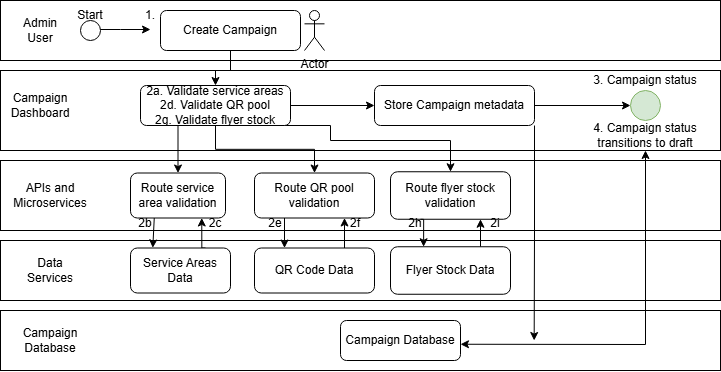

The diagram above was exported from draw.io. Its source (the exported page's mxGraphModel, read from the mxfile embedded in the PNG):
<mxGraphModel dx="2357" dy="1252" grid="1" gridSize="10" guides="1" tooltips="1" connect="1" arrows="1" fold="1" page="1" pageScale="1" pageWidth="827" pageHeight="1169" math="0" shadow="0">
  <root>
    <mxCell id="0" />
    <mxCell id="1" parent="0" />
    <mxCell id="9mGqx3Rb5EUazy7yJhMk-1" parent="1" style="rounded=0;whiteSpace=wrap;html=1;" value="" vertex="1">
      <mxGeometry height="60" width="720" x="40" y="140" as="geometry" />
    </mxCell>
    <mxCell id="9mGqx3Rb5EUazy7yJhMk-2" parent="1" style="rounded=0;whiteSpace=wrap;html=1;" value="" vertex="1">
      <mxGeometry height="80" width="720" x="40" y="210" as="geometry" />
    </mxCell>
    <mxCell id="9mGqx3Rb5EUazy7yJhMk-3" parent="1" style="rounded=0;whiteSpace=wrap;html=1;" value="" vertex="1">
      <mxGeometry height="70" width="720" x="40" y="300" as="geometry" />
    </mxCell>
    <mxCell id="9mGqx3Rb5EUazy7yJhMk-4" parent="1" style="rounded=0;whiteSpace=wrap;html=1;" value="" vertex="1">
      <mxGeometry height="60" width="720" x="40" y="450" as="geometry" />
    </mxCell>
    <mxCell id="9mGqx3Rb5EUazy7yJhMk-5" parent="1" style="rounded=0;whiteSpace=wrap;html=1;" value="" vertex="1">
      <mxGeometry height="60" width="720" x="40" y="380" as="geometry" />
    </mxCell>
    <mxCell id="9mGqx3Rb5EUazy7yJhMk-6" parent="1" style="text;html=1;whiteSpace=wrap;strokeColor=none;fillColor=none;align=center;verticalAlign=middle;rounded=0;" value="Admin User" vertex="1">
      <mxGeometry height="30" width="60" x="50" y="155" as="geometry" />
    </mxCell>
    <mxCell id="9mGqx3Rb5EUazy7yJhMk-7" parent="1" style="ellipse;whiteSpace=wrap;html=1;aspect=fixed;" value="" vertex="1">
      <mxGeometry height="20" width="20" x="120" y="160" as="geometry" />
    </mxCell>
    <mxCell id="9mGqx3Rb5EUazy7yJhMk-9" parent="1" style="text;html=1;whiteSpace=wrap;strokeColor=none;fillColor=none;align=center;verticalAlign=middle;rounded=0;" value="Start" vertex="1">
      <mxGeometry height="30" width="60" x="100" y="140" as="geometry" />
    </mxCell>
    <mxCell id="9mGqx3Rb5EUazy7yJhMk-21" edge="1" parent="1" source="9mGqx3Rb5EUazy7yJhMk-10" style="edgeStyle=orthogonalEdgeStyle;rounded=0;orthogonalLoop=1;jettySize=auto;html=1;" target="9mGqx3Rb5EUazy7yJhMk-19" value="">
      <mxGeometry relative="1" as="geometry" />
    </mxCell>
    <mxCell id="9mGqx3Rb5EUazy7yJhMk-10" parent="1" style="rounded=1;whiteSpace=wrap;html=1;" value="Create Campaign" vertex="1">
      <mxGeometry height="40" width="140" x="200" y="150" as="geometry" />
    </mxCell>
    <mxCell id="9mGqx3Rb5EUazy7yJhMk-13" edge="1" parent="1" style="endArrow=classic;html=1;rounded=0;endFill=1;" value="">
      <mxGeometry height="50" relative="1" width="50" as="geometry">
        <Array as="points">
          <mxPoint x="160" y="169" />
          <mxPoint x="190" y="169" />
        </Array>
        <mxPoint x="140" y="169" as="sourcePoint" />
        <mxPoint x="190" y="169" as="targetPoint" />
      </mxGeometry>
    </mxCell>
    <mxCell id="9mGqx3Rb5EUazy7yJhMk-14" parent="1" style="text;html=1;whiteSpace=wrap;strokeColor=none;fillColor=none;align=center;verticalAlign=middle;rounded=0;" value="1." vertex="1">
      <mxGeometry height="30" width="60" x="160" y="140" as="geometry" />
    </mxCell>
    <mxCell id="9mGqx3Rb5EUazy7yJhMk-18" parent="1" style="text;html=1;whiteSpace=wrap;strokeColor=none;fillColor=none;align=center;verticalAlign=middle;rounded=0;" value="Campaign Dashboard" vertex="1">
      <mxGeometry height="30" width="60" x="50" y="230" as="geometry" />
    </mxCell>
    <mxCell id="9mGqx3Rb5EUazy7yJhMk-23" edge="1" parent="1" source="9mGqx3Rb5EUazy7yJhMk-19" style="edgeStyle=orthogonalEdgeStyle;rounded=0;orthogonalLoop=1;jettySize=auto;html=1;" target="9mGqx3Rb5EUazy7yJhMk-22" value="">
      <mxGeometry relative="1" as="geometry" />
    </mxCell>
    <mxCell id="9mGqx3Rb5EUazy7yJhMk-34" edge="1" parent="1" source="9mGqx3Rb5EUazy7yJhMk-19" style="edgeStyle=orthogonalEdgeStyle;rounded=0;orthogonalLoop=1;jettySize=auto;html=1;exitX=0.25;exitY=1;exitDx=0;exitDy=0;" target="9mGqx3Rb5EUazy7yJhMk-30">
      <mxGeometry relative="1" as="geometry" />
    </mxCell>
    <mxCell id="9mGqx3Rb5EUazy7yJhMk-35" edge="1" parent="1" source="9mGqx3Rb5EUazy7yJhMk-19" style="edgeStyle=orthogonalEdgeStyle;rounded=0;orthogonalLoop=1;jettySize=auto;html=1;exitX=0.5;exitY=1;exitDx=0;exitDy=0;" target="9mGqx3Rb5EUazy7yJhMk-31">
      <mxGeometry relative="1" as="geometry" />
    </mxCell>
    <mxCell id="9mGqx3Rb5EUazy7yJhMk-36" edge="1" parent="1" source="9mGqx3Rb5EUazy7yJhMk-19" style="edgeStyle=orthogonalEdgeStyle;rounded=0;orthogonalLoop=1;jettySize=auto;html=1;exitX=0.5;exitY=1;exitDx=0;exitDy=0;" target="9mGqx3Rb5EUazy7yJhMk-32">
      <mxGeometry relative="1" as="geometry">
        <Array as="points">
          <mxPoint x="370" y="265" />
          <mxPoint x="370" y="280" />
          <mxPoint x="490" y="280" />
        </Array>
      </mxGeometry>
    </mxCell>
    <mxCell id="9mGqx3Rb5EUazy7yJhMk-19" parent="1" style="rounded=1;whiteSpace=wrap;html=1;" value="&lt;div&gt;2a. Validate service areas&lt;/div&gt;&lt;div&gt;2d. Validate QR pool&lt;/div&gt;&lt;div&gt;2g. Validate flyer stock&lt;/div&gt;" vertex="1">
      <mxGeometry height="40" width="150" x="180" y="225" as="geometry" />
    </mxCell>
    <mxCell id="9mGqx3Rb5EUazy7yJhMk-25" edge="1" parent="1" source="9mGqx3Rb5EUazy7yJhMk-22" style="edgeStyle=orthogonalEdgeStyle;rounded=0;orthogonalLoop=1;jettySize=auto;html=1;" target="9mGqx3Rb5EUazy7yJhMk-24" value="">
      <mxGeometry relative="1" as="geometry" />
    </mxCell>
    <mxCell id="9mGqx3Rb5EUazy7yJhMk-62" edge="1" parent="1" source="9mGqx3Rb5EUazy7yJhMk-22" style="edgeStyle=orthogonalEdgeStyle;rounded=0;orthogonalLoop=1;jettySize=auto;html=1;exitX=1;exitY=1;exitDx=0;exitDy=0;">
      <mxGeometry relative="1" as="geometry">
        <mxPoint x="573.6666666666667" y="480" as="targetPoint" />
      </mxGeometry>
    </mxCell>
    <mxCell id="9mGqx3Rb5EUazy7yJhMk-22" parent="1" style="rounded=1;whiteSpace=wrap;html=1;" value="Store Campaign metadata" vertex="1">
      <mxGeometry height="40" width="160" x="414" y="225" as="geometry" />
    </mxCell>
    <mxCell id="9mGqx3Rb5EUazy7yJhMk-24" parent="1" style="ellipse;whiteSpace=wrap;html=1;aspect=fixed;fillColor=#d5e8d4;strokeColor=#82b366;" value="" vertex="1">
      <mxGeometry height="30" width="30" x="670" y="230" as="geometry" />
    </mxCell>
    <mxCell id="9mGqx3Rb5EUazy7yJhMk-26" parent="1" style="text;html=1;whiteSpace=wrap;strokeColor=none;fillColor=none;align=center;verticalAlign=middle;rounded=0;" value="3. Campaign status" vertex="1">
      <mxGeometry height="20" width="130" x="620" y="210" as="geometry" />
    </mxCell>
    <mxCell id="9mGqx3Rb5EUazy7yJhMk-27" parent="1" style="text;html=1;whiteSpace=wrap;strokeColor=none;fillColor=none;align=center;verticalAlign=middle;rounded=0;" value="4. Campaign status transitions to draft" vertex="1">
      <mxGeometry height="30" width="120" x="625" y="260" as="geometry" />
    </mxCell>
    <mxCell id="9mGqx3Rb5EUazy7yJhMk-29" parent="1" style="text;html=1;whiteSpace=wrap;strokeColor=none;fillColor=none;align=center;verticalAlign=middle;rounded=0;" value="APIs and Microservices" vertex="1">
      <mxGeometry height="30" width="80" x="50" y="320" as="geometry" />
    </mxCell>
    <mxCell id="9mGqx3Rb5EUazy7yJhMk-30" parent="1" style="rounded=1;whiteSpace=wrap;html=1;" value="Route service area validation" vertex="1">
      <mxGeometry height="45" width="95" x="170" y="312.5" as="geometry" />
    </mxCell>
    <mxCell id="9mGqx3Rb5EUazy7yJhMk-49" edge="1" parent="1" source="9mGqx3Rb5EUazy7yJhMk-31" style="edgeStyle=orthogonalEdgeStyle;rounded=0;orthogonalLoop=1;jettySize=auto;html=1;exitX=0.25;exitY=1;exitDx=0;exitDy=0;entryX=0.25;entryY=0;entryDx=0;entryDy=0;" target="9mGqx3Rb5EUazy7yJhMk-42">
      <mxGeometry relative="1" as="geometry" />
    </mxCell>
    <mxCell id="9mGqx3Rb5EUazy7yJhMk-31" parent="1" style="rounded=1;whiteSpace=wrap;html=1;" value="Route QR pool validation" vertex="1">
      <mxGeometry height="45" width="120" x="294" y="312.5" as="geometry" />
    </mxCell>
    <mxCell id="9mGqx3Rb5EUazy7yJhMk-32" parent="1" style="rounded=1;whiteSpace=wrap;html=1;" value="Route flyer stock validation" vertex="1">
      <mxGeometry height="47.5" width="120" x="430" y="311.25" as="geometry" />
    </mxCell>
    <mxCell id="9mGqx3Rb5EUazy7yJhMk-37" parent="1" style="text;html=1;whiteSpace=wrap;strokeColor=none;fillColor=none;align=center;verticalAlign=middle;rounded=0;" value="Data Services" vertex="1">
      <mxGeometry height="30" width="60" x="60" y="395" as="geometry" />
    </mxCell>
    <mxCell id="9mGqx3Rb5EUazy7yJhMk-47" edge="1" parent="1" source="9mGqx3Rb5EUazy7yJhMk-39" style="edgeStyle=orthogonalEdgeStyle;rounded=0;orthogonalLoop=1;jettySize=auto;html=1;exitX=0.75;exitY=0;exitDx=0;exitDy=0;entryX=0.75;entryY=1;entryDx=0;entryDy=0;" target="9mGqx3Rb5EUazy7yJhMk-30">
      <mxGeometry relative="1" as="geometry" />
    </mxCell>
    <mxCell id="9mGqx3Rb5EUazy7yJhMk-39" parent="1" style="rounded=1;whiteSpace=wrap;html=1;" value="Service Areas Data" vertex="1">
      <mxGeometry height="45" width="100" x="170" y="387.5" as="geometry" />
    </mxCell>
    <mxCell id="9mGqx3Rb5EUazy7yJhMk-50" edge="1" parent="1" source="9mGqx3Rb5EUazy7yJhMk-42" style="edgeStyle=orthogonalEdgeStyle;rounded=0;orthogonalLoop=1;jettySize=auto;html=1;exitX=0.75;exitY=0;exitDx=0;exitDy=0;entryX=0.75;entryY=1;entryDx=0;entryDy=0;" target="9mGqx3Rb5EUazy7yJhMk-31">
      <mxGeometry relative="1" as="geometry" />
    </mxCell>
    <mxCell id="9mGqx3Rb5EUazy7yJhMk-42" parent="1" style="rounded=1;whiteSpace=wrap;html=1;" value="QR Code Data" vertex="1">
      <mxGeometry height="45" width="120" x="294" y="387.5" as="geometry" />
    </mxCell>
    <mxCell id="9mGqx3Rb5EUazy7yJhMk-52" edge="1" parent="1" source="9mGqx3Rb5EUazy7yJhMk-43" style="edgeStyle=orthogonalEdgeStyle;rounded=0;orthogonalLoop=1;jettySize=auto;html=1;exitX=0.75;exitY=0;exitDx=0;exitDy=0;entryX=0.75;entryY=1;entryDx=0;entryDy=0;" target="9mGqx3Rb5EUazy7yJhMk-32">
      <mxGeometry relative="1" as="geometry" />
    </mxCell>
    <mxCell id="9mGqx3Rb5EUazy7yJhMk-43" parent="1" style="rounded=1;whiteSpace=wrap;html=1;" value="Flyer Stock Data" vertex="1">
      <mxGeometry height="47.5" width="120" x="430" y="386.25" as="geometry" />
    </mxCell>
    <mxCell id="9mGqx3Rb5EUazy7yJhMk-46" edge="1" parent="1" source="9mGqx3Rb5EUazy7yJhMk-30" style="edgeStyle=orthogonalEdgeStyle;rounded=0;orthogonalLoop=1;jettySize=auto;html=1;exitX=0.25;exitY=1;exitDx=0;exitDy=0;entryX=0.223;entryY=-0.003;entryDx=0;entryDy=0;entryPerimeter=0;" target="9mGqx3Rb5EUazy7yJhMk-39">
      <mxGeometry relative="1" as="geometry" />
    </mxCell>
    <mxCell id="9mGqx3Rb5EUazy7yJhMk-51" edge="1" parent="1" source="9mGqx3Rb5EUazy7yJhMk-32" style="edgeStyle=orthogonalEdgeStyle;rounded=0;orthogonalLoop=1;jettySize=auto;html=1;exitX=0.25;exitY=1;exitDx=0;exitDy=0;entryX=0.276;entryY=0;entryDx=0;entryDy=0;entryPerimeter=0;" target="9mGqx3Rb5EUazy7yJhMk-43">
      <mxGeometry relative="1" as="geometry" />
    </mxCell>
    <mxCell id="9mGqx3Rb5EUazy7yJhMk-53" parent="1" style="text;html=1;whiteSpace=wrap;strokeColor=none;fillColor=none;align=center;verticalAlign=middle;rounded=0;" value="2b" vertex="1">
      <mxGeometry height="10" width="10" x="180" y="357.5" as="geometry" />
    </mxCell>
    <mxCell id="9mGqx3Rb5EUazy7yJhMk-54" parent="1" style="text;html=1;whiteSpace=wrap;strokeColor=none;fillColor=none;align=center;verticalAlign=middle;rounded=0;" value="2c" vertex="1">
      <mxGeometry height="10" width="10" x="250" y="357.5" as="geometry" />
    </mxCell>
    <mxCell id="9mGqx3Rb5EUazy7yJhMk-55" parent="1" style="text;html=1;whiteSpace=wrap;strokeColor=none;fillColor=none;align=center;verticalAlign=middle;rounded=0;" value="2e" vertex="1">
      <mxGeometry height="10" width="10" x="310" y="357.5" as="geometry" />
    </mxCell>
    <mxCell id="9mGqx3Rb5EUazy7yJhMk-56" parent="1" style="text;html=1;whiteSpace=wrap;strokeColor=none;fillColor=none;align=center;verticalAlign=middle;rounded=0;" value="2f" vertex="1">
      <mxGeometry width="10" x="390" y="362.5" as="geometry" />
    </mxCell>
    <mxCell id="9mGqx3Rb5EUazy7yJhMk-57" parent="1" style="text;html=1;whiteSpace=wrap;strokeColor=none;fillColor=none;align=center;verticalAlign=middle;rounded=0;" value="2h" vertex="1">
      <mxGeometry height="10" width="10" x="450" y="357.5" as="geometry" />
    </mxCell>
    <mxCell id="9mGqx3Rb5EUazy7yJhMk-58" parent="1" style="text;html=1;whiteSpace=wrap;strokeColor=none;fillColor=none;align=center;verticalAlign=middle;rounded=0;" value="2i" vertex="1">
      <mxGeometry width="10" x="530" y="362.5" as="geometry" />
    </mxCell>
    <mxCell id="9mGqx3Rb5EUazy7yJhMk-59" parent="1" style="text;html=1;whiteSpace=wrap;strokeColor=none;fillColor=none;align=center;verticalAlign=middle;rounded=0;" value="Campaign Database" vertex="1">
      <mxGeometry height="30" width="60" x="60" y="465" as="geometry" />
    </mxCell>
    <mxCell id="9mGqx3Rb5EUazy7yJhMk-60" parent="1" style="rounded=1;whiteSpace=wrap;html=1;" value="Campaign Database" vertex="1">
      <mxGeometry height="40" width="120" x="380" y="460" as="geometry" />
    </mxCell>
    <mxCell id="9mGqx3Rb5EUazy7yJhMk-61" edge="1" parent="1" style="endArrow=classic;startArrow=classic;html=1;rounded=0;entryX=0.5;entryY=1;entryDx=0;entryDy=0;" target="9mGqx3Rb5EUazy7yJhMk-27" value="">
      <mxGeometry height="50" relative="1" width="50" as="geometry">
        <Array as="points">
          <mxPoint x="685" y="484" />
        </Array>
        <mxPoint x="500" y="483.75" as="sourcePoint" />
        <mxPoint x="550" y="433.75" as="targetPoint" />
      </mxGeometry>
    </mxCell>
    <mxCell id="9mGqx3Rb5EUazy7yJhMk-64" parent="1" style="shape=umlActor;verticalLabelPosition=bottom;verticalAlign=top;html=1;outlineConnect=0;" value="Actor" vertex="1">
      <mxGeometry height="40" width="20" x="344" y="150" as="geometry" />
    </mxCell>
  </root>
</mxGraphModel>